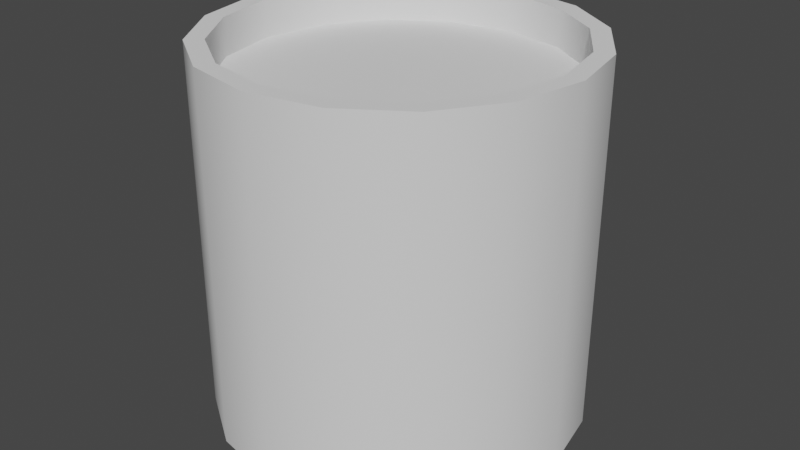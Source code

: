 # Source: FuelTank_01.blend  (saved by Blender 3.6.11; exported with 4.5.12 LTS)
import bpy
from mathutils import Matrix  # noqa: F401  (used for matrix-valued properties, if any)

bpy.ops.wm.read_factory_settings(use_empty=True)
scene = bpy.context.scene
scene.name = 'Scene'

# ---- collections
col_collection = bpy.data.collections.new('Collection'); scene.collection.children.link(col_collection)

# ---- world
world_world = bpy.data.worlds.new('World'); scene.world = world_world
world_world.use_nodes = True; world_world.node_tree.nodes.clear()
_N = world_world.node_tree.nodes; _L = world_world.node_tree.links
n0 = _N.new('ShaderNodeOutputWorld'); n0.name = 'World Output'; n0.location = (300, 300)
n1 = _N.new('ShaderNodeBackground'); n1.name = 'Background'; n1.location = (10, 300)
n1.inputs[0].default_value = (0.05088, 0.05088, 0.05088, 1.0)
_L.new(n1.outputs[0], n0.inputs[0])
n0.is_active_output = True
world_world.color = (0.05088, 0.05088, 0.05088)
world_world.use_sun_shadow = False
world_world.sun_shadow_jitter_overblur = 0.0

# ---- meshes
me_cube = bpy.data.meshes.new('Cube')
me_cube.from_pydata([(0.0, 0.5, -0.5), (0.0, 0.5, 0.5), (0.1913, 0.4619, -0.5), (0.1913, 0.4619, 0.5), (0.3536, 0.3536, -0.5), (0.3536, 0.3536, 0.5), (0.4619, 0.1913, -0.5), (0.4619, 0.1913, 0.5), (0.5, 0.0, -0.5), (0.5, 0.0, 0.5), (0.4619, -0.1913, -0.5), (0.4619, -0.1913, 0.5), (0.3536, -0.3536, -0.5), (0.3536, -0.3536, 0.5), (0.1913, -0.4619, -0.5), (0.1913, -0.4619, 0.5), (0.0, -0.5, -0.5), (0.0, -0.5, 0.5), (-0.1913, -0.4619, -0.5), (-0.1913, -0.4619, 0.5), (-0.3536, -0.3536, -0.5), (-0.3536, -0.3536, 0.5), (-0.4619, -0.1913, -0.5), (-0.4619, -0.1913, 0.5), (-0.5, 0.0, -0.5), (-0.5, 0.0, 0.5), (-0.4619, 0.1913, -0.5), (-0.4619, 0.1913, 0.5), (-0.3536, 0.3536, -0.5), (-0.3536, 0.3536, 0.5), (-0.1913, 0.4619, -0.5), (-0.1913, 0.4619, 0.5), (-7.451e-10, 0.45, 0.5), (0.1722, 0.4157, 0.5), (0.3182, 0.3182, 0.5), (0.4157, 0.1722, 0.5), (0.45, -5.588e-10, 0.5), (0.4157, -0.1722, 0.5), (0.3182, -0.3182, 0.5), (0.1722, -0.4157, 0.5), (-7.451e-10, -0.45, 0.5), (-0.1722, -0.4157, 0.5), (-0.3182, -0.3182, 0.5), (-0.4157, -0.1722, 0.5), (-0.45, -5.588e-10, 0.5), (-0.4157, 0.1722, 0.5), (-0.3182, 0.3182, 0.5), (-0.1722, 0.4157, 0.5), (-7.451e-10, 0.45, -0.5), (0.1722, 0.4157, -0.5), (0.3182, 0.3182, -0.5), (0.4157, 0.1722, -0.5), (0.45, -5.588e-10, -0.5), (0.4157, -0.1722, -0.5), (0.3182, -0.3182, -0.5), (0.1722, -0.4157, -0.5), (-7.451e-10, -0.45, -0.5), (-0.1722, -0.4157, -0.5), (-0.3182, -0.3182, -0.5), (-0.4157, -0.1722, -0.5), (-0.45, -5.588e-10, -0.5), (-0.4157, 0.1722, -0.5), (-0.3182, 0.3182, -0.5), (-0.1722, 0.4157, -0.5), (1.659e-09, 0.45, -0.4), (0.1722, 0.4157, -0.4), (0.3182, 0.3182, -0.4), (0.4157, 0.1722, -0.4), (0.45, -5.588e-10, -0.4), (0.4157, -0.1722, -0.4), (0.3182, -0.3182, -0.4), (0.1722, -0.4157, -0.4), (1.659e-09, -0.45, -0.4), (-0.1722, -0.4157, -0.4), (-0.3182, -0.3182, -0.4), (-0.4157, -0.1722, -0.4), (-0.45, -5.588e-10, -0.4), (-0.4157, 0.1722, -0.4), (-0.3182, 0.3182, -0.4), (-0.1722, 0.4157, -0.4), (-7.451e-10, 0.45, 0.4), (0.1722, 0.4157, 0.4), (0.3182, 0.3182, 0.4), (0.4157, 0.1722, 0.4), (0.45, -5.588e-10, 0.4), (0.4157, -0.1722, 0.4), (0.3182, -0.3182, 0.4), (0.1722, -0.4157, 0.4), (-7.451e-10, -0.45, 0.4), (-0.1722, -0.4157, 0.4), (-0.3182, -0.3182, 0.4), (-0.4157, -0.1722, 0.4), (-0.45, -5.588e-10, 0.4), (-0.4157, 0.1722, 0.4), (-0.3182, 0.3182, 0.4), (-0.1722, 0.4157, 0.4)], [], [(0, 1, 3, 2), (2, 3, 5, 4), (4, 5, 7, 6), (6, 7, 9, 8), (8, 9, 11, 10), (10, 11, 13, 12), (12, 13, 15, 14), (14, 15, 17, 16), (16, 17, 19, 18), (18, 19, 21, 20), (20, 21, 23, 22), (22, 23, 25, 24), (24, 25, 27, 26), (26, 27, 29, 28), (11, 9, 36, 37), (28, 29, 31, 30), (30, 31, 1, 0), (8, 10, 53, 52), (35, 34, 82, 83), (21, 19, 41, 42), (31, 29, 46, 47), (7, 5, 34, 35), (17, 15, 39, 40), (3, 1, 32, 33), (27, 25, 44, 45), (13, 11, 37, 38), (23, 21, 42, 43), (1, 31, 47, 32), (9, 7, 35, 36), (19, 17, 40, 41), (29, 27, 45, 46), (5, 3, 33, 34), (15, 13, 38, 39), (25, 23, 43, 44), (55, 56, 72, 71), (18, 20, 58, 57), (28, 30, 63, 62), (4, 6, 51, 50), (14, 16, 56, 55), (0, 2, 49, 48), (24, 26, 61, 60), (10, 12, 54, 53), (20, 22, 59, 58), (30, 0, 48, 63), (6, 8, 52, 51), (16, 18, 57, 56), (26, 28, 62, 61), (2, 4, 50, 49), (12, 14, 55, 54), (22, 24, 60, 59), (64, 65, 66, 67, 68, 69, 70, 71, 72, 73, 74, 75, 76, 77, 78, 79), (48, 49, 65, 64), (63, 48, 64, 79), (56, 57, 73, 72), (49, 50, 66, 65), (57, 58, 74, 73), (50, 51, 67, 66), (58, 59, 75, 74), (51, 52, 68, 67), (59, 60, 76, 75), (52, 53, 69, 68), (60, 61, 77, 76), (53, 54, 70, 69), (61, 62, 78, 77), (54, 55, 71, 70), (62, 63, 79, 78), (81, 80, 95, 94, 93, 92, 91, 90, 89, 88, 87, 86, 85, 84, 83, 82), (43, 42, 90, 91), (36, 35, 83, 84), (44, 43, 91, 92), (37, 36, 84, 85), (45, 44, 92, 93), (38, 37, 85, 86), (46, 45, 93, 94), (39, 38, 86, 87), (47, 46, 94, 95), (40, 39, 87, 88), (33, 32, 80, 81), (32, 47, 95, 80), (41, 40, 88, 89), (34, 33, 81, 82), (42, 41, 89, 90)])
me_cube.polygons.foreach_set('use_smooth', [True] * 82)
_uv = me_cube.uv_layers.new(name='UVMap')
_uv.uv.foreach_set('vector', [0.95, 0.525, 0.95, 0.975, 0.8938, 0.975, 0.8938, 0.525, 0.8938, 0.525, 0.8938, 0.975, 0.8375, 0.975, 0.8375, 0.525, 0.8375, 0.525, 0.8375, 0.975, 0.7812, 0.975, 0.7812, 0.525, 0.7812, 0.525, 0.7812, 0.975, 0.725, 0.975, 0.725, 0.525, 0.725, 0.525, 0.725, 0.975, 0.6687, 0.975, 0.6687, 0.525, 0.6687, 0.525, 0.6687, 0.975, 0.6125, 0.975, 0.6125, 0.525, 0.6125, 0.525, 0.6125, 0.975, 0.5562, 0.975, 0.5562, 0.525, 0.5562, 0.525, 0.5562, 0.975, 0.5, 0.975, 0.5, 0.525, 0.5, 0.525, 0.5, 0.975, 0.4437, 0.975, 0.4437, 0.525, 0.4437, 0.525, 0.4437, 0.975, 0.3875, 0.975, 0.3875, 0.525, 0.3875, 0.525, 0.3875, 0.975, 0.3313, 0.975, 0.3313, 0.525, 0.3313, 0.525, 0.3313, 0.975, 0.275, 0.975, 0.275, 0.525, 0.275, 0.525, 0.275, 0.975, 0.2187, 0.975, 0.2188, 0.525, 0.2188, 0.525, 0.2187, 0.975, 0.1625, 0.975, 0.1625, 0.525, 0.7079, 0.1639, 0.725, 0.25, 0.7025, 0.25, 0.6871, 0.1725, 0.1625, 0.525, 0.1625, 0.975, 0.1062, 0.975, 0.1062, 0.525, 0.1062, 0.525, 0.1062, 0.975, 0.05, 0.975, 0.05, 0.525, 0.725, 0.25, 0.7079, 0.1639, 0.6871, 0.1725, 0.7025, 0.25, 0.6871, 0.3275, 0.6432, 0.3932, 0.6432, 0.3932, 0.6871, 0.3275, 0.3409, 0.0909, 0.4139, 0.04213, 0.4225, 0.06291, 0.3568, 0.1068, 0.4139, 0.4579, 0.3409, 0.4091, 0.3568, 0.3932, 0.4225, 0.4371, 0.7079, 0.3361, 0.6591, 0.4091, 0.6432, 0.3932, 0.6871, 0.3275, 0.5, 0.025, 0.5861, 0.04213, 0.5775, 0.06291, 0.5, 0.0475, 0.5861, 0.4579, 0.5, 0.475, 0.5, 0.4525, 0.5775, 0.4371, 0.2921, 0.3361, 0.275, 0.25, 0.2975, 0.25, 0.3129, 0.3275, 0.6591, 0.0909, 0.7079, 0.1639, 0.6871, 0.1725, 0.6432, 0.1068, 0.2921, 0.1639, 0.3409, 0.0909, 0.3568, 0.1068, 0.3129, 0.1725, 0.5, 0.475, 0.4139, 0.4579, 0.4225, 0.4371, 0.5, 0.4525, 0.725, 0.25, 0.7079, 0.3361, 0.6871, 0.3275, 0.7025, 0.25, 0.4139, 0.04213, 0.5, 0.025, 0.5, 0.0475, 0.4225, 0.06291, 0.3409, 0.4091, 0.2921, 0.3361, 0.3129, 0.3275, 0.3568, 0.3932, 0.6591, 0.4091, 0.5861, 0.4579, 0.5775, 0.4371, 0.6432, 0.3932, 0.5861, 0.04213, 0.6591, 0.0909, 0.6432, 0.1068, 0.5775, 0.06291, 0.275, 0.25, 0.2921, 0.1639, 0.3129, 0.1725, 0.2975, 0.25, 0.5775, 0.06291, 0.5, 0.0475, 0.5, 0.0475, 0.5775, 0.06291, 0.4139, 0.04213, 0.3409, 0.0909, 0.3568, 0.1068, 0.4225, 0.06291, 0.3409, 0.4091, 0.4139, 0.4579, 0.4225, 0.4371, 0.3568, 0.3932, 0.6591, 0.4091, 0.7079, 0.3361, 0.6871, 0.3275, 0.6432, 0.3932, 0.5861, 0.04213, 0.5, 0.025, 0.5, 0.0475, 0.5775, 0.06291, 0.5, 0.475, 0.5861, 0.4579, 0.5775, 0.4371, 0.5, 0.4525, 0.275, 0.25, 0.2921, 0.3361, 0.3129, 0.3275, 0.2975, 0.25, 0.7079, 0.1639, 0.6591, 0.0909, 0.6432, 0.1068, 0.6871, 0.1725, 0.3409, 0.0909, 0.2921, 0.1639, 0.3129, 0.1725, 0.3568, 0.1068, 0.4139, 0.4579, 0.5, 0.475, 0.5, 0.4525, 0.4225, 0.4371, 0.7079, 0.3361, 0.725, 0.25, 0.7025, 0.25, 0.6871, 0.3275, 0.5, 0.025, 0.4139, 0.04213, 0.4225, 0.06291, 0.5, 0.0475, 0.2921, 0.3361, 0.3409, 0.4091, 0.3568, 0.3932, 0.3129, 0.3275, 0.5861, 0.4579, 0.6591, 0.4091, 0.6432, 0.3932, 0.5775, 0.4371, 0.6591, 0.0909, 0.5861, 0.04213, 0.5775, 0.06291, 0.6432, 0.1068, 0.2921, 0.1639, 0.275, 0.25, 0.2975, 0.25, 0.3129, 0.1725, 0.5, 0.4525, 0.5775, 0.4371, 0.6432, 0.3932, 0.6871, 0.3275, 0.7025, 0.25, 0.6871, 0.1725, 0.6432, 0.1068, 0.5775, 0.06291, 0.5, 0.0475, 0.4225, 0.06291, 0.3568, 0.1068, 0.3129, 0.1725, 0.2975, 0.25, 0.3129, 0.3275, 0.3568, 0.3932, 0.4225, 0.4371, 0.5, 0.4525, 0.5775, 0.4371, 0.5775, 0.4371, 0.5, 0.4525, 0.4225, 0.4371, 0.5, 0.4525, 0.5, 0.4525, 0.4225, 0.4371, 0.5, 0.0475, 0.4225, 0.06291, 0.4225, 0.06291, 0.5, 0.0475, 0.5775, 0.4371, 0.6432, 0.3932, 0.6432, 0.3932, 0.5775, 0.4371, 0.4225, 0.06291, 0.3568, 0.1068, 0.3568, 0.1068, 0.4225, 0.06291, 0.6432, 0.3932, 0.6871, 0.3275, 0.6871, 0.3275, 0.6432, 0.3932, 0.3568, 0.1068, 0.3129, 0.1725, 0.3129, 0.1725, 0.3568, 0.1068, 0.6871, 0.3275, 0.7025, 0.25, 0.7025, 0.25, 0.6871, 0.3275, 0.3129, 0.1725, 0.2975, 0.25, 0.2975, 0.25, 0.3129, 0.1725, 0.7025, 0.25, 0.6871, 0.1725, 0.6871, 0.1725, 0.7025, 0.25, 0.2975, 0.25, 0.3129, 0.3275, 0.3129, 0.3275, 0.2975, 0.25, 0.6871, 0.1725, 0.6432, 0.1068, 0.6432, 0.1068, 0.6871, 0.1725, 0.3129, 0.3275, 0.3568, 0.3932, 0.3568, 0.3932, 0.3129, 0.3275, 0.6432, 0.1068, 0.5775, 0.06291, 0.5775, 0.06291, 0.6432, 0.1068, 0.3568, 0.3932, 0.4225, 0.4371, 0.4225, 0.4371, 0.3568, 0.3932, 0.5775, 0.4371, 0.5, 0.4525, 0.4225, 0.4371, 0.3568, 0.3932, 0.3129, 0.3275, 0.2975, 0.25, 0.3129, 0.1725, 0.3568, 0.1068, 0.4225, 0.06291, 0.5, 0.0475, 0.5775, 0.06291, 0.6432, 0.1068, 0.6871, 0.1725, 0.7025, 0.25, 0.6871, 0.3275, 0.6432, 0.3932, 0.3129, 0.1725, 0.3568, 0.1068, 0.3568, 0.1068, 0.3129, 0.1725, 0.7025, 0.25, 0.6871, 0.3275, 0.6871, 0.3275, 0.7025, 0.25, 0.2975, 0.25, 0.3129, 0.1725, 0.3129, 0.1725, 0.2975, 0.25, 0.6871, 0.1725, 0.7025, 0.25, 0.7025, 0.25, 0.6871, 0.1725, 0.3129, 0.3275, 0.2975, 0.25, 0.2975, 0.25, 0.3129, 0.3275, 0.6432, 0.1068, 0.6871, 0.1725, 0.6871, 0.1725, 0.6432, 0.1068, 0.3568, 0.3932, 0.3129, 0.3275, 0.3129, 0.3275, 0.3568, 0.3932, 0.5775, 0.06291, 0.6432, 0.1068, 0.6432, 0.1068, 0.5775, 0.06291, 0.4225, 0.4371, 0.3568, 0.3932, 0.3568, 0.3932, 0.4225, 0.4371, 0.5, 0.0475, 0.5775, 0.06291, 0.5775, 0.06291, 0.5, 0.0475, 0.5775, 0.4371, 0.5, 0.4525, 0.5, 0.4525, 0.5775, 0.4371, 0.5, 0.4525, 0.4225, 0.4371, 0.4225, 0.4371, 0.5, 0.4525, 0.4225, 0.06291, 0.5, 0.0475, 0.5, 0.0475, 0.4225, 0.06291, 0.6432, 0.3932, 0.5775, 0.4371, 0.5775, 0.4371, 0.6432, 0.3932, 0.3568, 0.1068, 0.4225, 0.06291, 0.4225, 0.06291, 0.3568, 0.1068])
me_cube.update()

# ---- objects
ob_cube = bpy.data.objects.new('Cube', me_cube)
ob_attachmentpoint_top = bpy.data.objects.new('attachmentPoint_top', None)
ob_attachmentpoint_bottom = bpy.data.objects.new('attachmentPoint_Bottom', None)
ob_attachmentpoint_left = bpy.data.objects.new('attachmentPoint_Left', None)
ob_attachmentpoint_right = bpy.data.objects.new('attachmentPoint_Right', None)

# ---- transforms, parenting, visibility, modifiers, constraints
ob_cube.location = (0.0, 0.0, 0.0)
_m = ob_cube.modifiers.new('EdgeSplit', 'EDGE_SPLIT')
ob_attachmentpoint_top.location = (-7.451e-09, -5.588e-09, 0.5)
ob_attachmentpoint_top.empty_display_type = 'ARROWS'
ob_attachmentpoint_bottom.location = (-7.451e-09, -5.588e-09, -0.5)
ob_attachmentpoint_bottom.empty_display_type = 'ARROWS'
ob_attachmentpoint_left.location = (-0.5, -5.588e-09, 0.0)
ob_attachmentpoint_left.empty_display_type = 'ARROWS'
ob_attachmentpoint_right.location = (0.5, -5.588e-09, 0.0)
ob_attachmentpoint_right.empty_display_type = 'ARROWS'

# ---- collection membership
col_collection.objects.link(ob_cube)
col_collection.objects.link(ob_attachmentpoint_top)
col_collection.objects.link(ob_attachmentpoint_bottom)
col_collection.objects.link(ob_attachmentpoint_left)
col_collection.objects.link(ob_attachmentpoint_right)

# ---- scene / render settings (as saved in the file)
scene.frame_start = 1; scene.frame_end = 250; scene.frame_set(1)
scene.render.engine = 'BLENDER_EEVEE_NEXT'
scene.cycles.sampling_pattern = 'TABULATED_SOBOL'
scene.view_settings.view_transform = 'Filmic'
bpy.context.view_layer.update()

# ---- added for rendering (the .blend has no active camera and no usable light): camera, sun
cam_auto = bpy.data.cameras.new('AutoCamera')
cam_auto.lens = 50.0
cam_auto.sensor_width = 36.0
cam_auto.clip_end = 1000.0
ob_auto_camera = bpy.data.objects.new('AutoCamera', cam_auto)
scene.collection.objects.link(ob_auto_camera)
ob_auto_camera.location = (1.60254, -1.92304, 1.28203)
ob_auto_camera.rotation_euler = (1.09748, -7.21219e-08, 0.694738)
scene.camera = ob_auto_camera
light_auto_sun = bpy.data.lights.new('AutoSun', 'SUN')
light_auto_sun.energy = 3.0
light_auto_sun.angle = 0.0523599
ob_auto_sun = bpy.data.objects.new('AutoSun', light_auto_sun)
scene.collection.objects.link(ob_auto_sun)
ob_auto_sun.rotation_euler = (0.872665, 0.174533, 0.523599)
bpy.context.view_layer.update()
